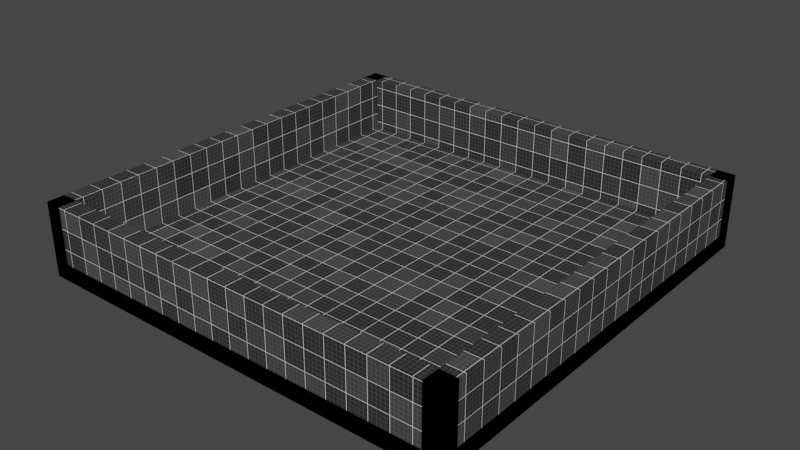 # Source: tESTrOOM.blend  (saved by Blender 3.2.14; exported with 4.5.12 LTS)
import bpy
from mathutils import Matrix  # noqa: F401  (used for matrix-valued properties, if any)

bpy.ops.wm.read_factory_settings(use_empty=True)
scene = bpy.context.scene
scene.name = 'Scene'

# ---- collections
col_collection = bpy.data.collections.new('Collection'); scene.collection.children.link(col_collection)

# ---- images (referenced by path relative to the original .blend; pixels are not part of the script)
import os
ASSET_DIR = os.environ.get("B2B_ASSET_DIR", "")  # directory of the original .blend (textures are referenced by path, not embedded)
HERE = os.path.dirname(os.path.abspath(__file__))  # packed textures are extracted next to this script under _unpacked/

def load_image(name, relpath, width, height, colorspace="sRGB"):
    """Load a texture the original file referenced (path relative to the .blend, or extracted next to this script)."""
    p = next((c for c in (os.path.join(HERE, relpath), os.path.join(ASSET_DIR, relpath)) if relpath and os.path.exists(c)), "")
    if p:
        img = bpy.data.images.load(p, check_existing=True)
        img.name = name
    else:  # same state as the original file: an image datablock whose file is absent (Cycles renders it pink)
        img = bpy.data.images.new(name, width, height)
        img.source = "FILE"
        img.filepath = "//" + (relpath or name)
    img.colorspace_settings.name = colorspace
    return img
img_testtexture_png = load_image('TestTexture.png', 'Textures/TestTexture.png', 1024, 1024, 'sRGB')

# ---- materials (node trees are filled in below, after node groups)
mat_material = bpy.data.materials.new('Material')
mat_material.alpha_threshold = 0.0
mat_material.line_color = (0.0, 0.0, 0.0, 1.0)

# ---- material node trees
mat_material.use_nodes = True; mat_material.node_tree.nodes.clear()
_N = mat_material.node_tree.nodes; _L = mat_material.node_tree.links
n0 = _N.new('ShaderNodeTexCoord'); n0.name = 'Texture Coordinate'; n0.location = (-1070, 100)
n1 = _N.new('ShaderNodeMapping'); n1.name = 'Mapping'; n1.location = (-860, 117)
n1.width = 240
n1.inputs[1].default_value = (5.3, 0.0, 0.0)
n2 = _N.new('ShaderNodeTexCoord'); n2.name = 'Texture Coordinate.001'; n2.location = (-1061, 583)
n3 = _N.new('ShaderNodeMapping'); n3.name = 'Mapping.001'; n3.location = (-851, 600)
n3.width = 240
n3.inputs[1].default_value = (5.3, 0.0, 0.0)
n4 = _N.new('ShaderNodeTexBrick'); n4.name = 'Brick Texture'; n4.location = (-570, 171)
n4.offset = 0.0
n4.inputs[1].default_value = (0.07598, 0.07598, 0.07598, 1.0)
n4.inputs[2].default_value = (0.009538, 0.009538, 0.009538, 1.0)
n4.inputs[3].default_value = (1.0, 1.0, 1.0, 1.0)
n4.inputs[5].default_value = 0.001
n4.inputs[7].default_value = 0.43
n4.inputs[8].default_value = 0.1
n4.inputs[9].default_value = 0.1
n5 = _N.new('ShaderNodeMix'); n5.name = 'Mix'; n5.location = (-210, 270)
n5.data_type = 'RGBA'
n5.blend_type = 'ADD'
n5.clamp_result = True
n5.inputs[0].default_value = 1.0
n6 = _N.new('ShaderNodeOutputMaterial'); n6.name = 'Material Output'; n6.location = (300, 300)
n7 = _N.new('ShaderNodeBsdfPrincipled'); n7.name = 'Principled BSDF'; n7.location = (10, 300)
n7.distribution = 'GGX'
n7.subsurface_method = 'RANDOM_WALK_SKIN'
n7.inputs[2].default_value = 1.0
n7.inputs[3].default_value = 1.45
n7.inputs[27].default_value = (0.0, 0.0, 0.0, 1.0)
n7.inputs[28].default_value = 1.0
n8 = _N.new('ShaderNodeTexBrick'); n8.name = 'Brick Texture.001'; n8.location = (-561, 654)
n8.offset = 0.0
n8.inputs[1].default_value = (0.0, 0.0, 0.0, 1.0)
n8.inputs[2].default_value = (0.009538, 0.009538, 0.009538, 1.0)
n8.inputs[3].default_value = (0.06918, 0.06918, 0.06918, 1.0)
n8.inputs[5].default_value = 0.001
n8.inputs[7].default_value = 1.0
n8.inputs[8].default_value = 0.02
n8.inputs[9].default_value = 0.02
n9 = _N.new('ShaderNodeTexImage'); n9.name = 'Image Texture'; n9.location = (335, 124)
n9.image = img_testtexture_png
n9.interpolation = 'Closest'
_L.new(n1.outputs[0], n4.inputs[0])
_L.new(n0.outputs[2], n1.inputs[0])
_L.new(n3.outputs[0], n8.inputs[0])
_L.new(n2.outputs[2], n3.inputs[0])
_L.new(n8.outputs[0], n5.inputs[6])
_L.new(n4.outputs[0], n5.inputs[7])
_L.new(n5.outputs[2], n7.inputs[0])
_L.new(n7.outputs[0], n6.inputs[0])
n6.is_active_output = True

# ---- world
world_world = bpy.data.worlds.new('World'); scene.world = world_world
world_world.use_nodes = True; world_world.node_tree.nodes.clear()
_N = world_world.node_tree.nodes; _L = world_world.node_tree.links
n0 = _N.new('ShaderNodeOutputWorld'); n0.name = 'World Output'; n0.location = (300, 300)
n1 = _N.new('ShaderNodeBackground'); n1.name = 'Background'; n1.location = (10, 300)
n1.inputs[0].default_value = (0.05088, 0.05088, 0.05088, 1.0)
_L.new(n1.outputs[0], n0.inputs[0])
n0.is_active_output = True
world_world.color = (0.05088, 0.05088, 0.05088)
world_world.use_sun_shadow = False
world_world.sun_shadow_jitter_overblur = 0.0

# ---- meshes
me_cube = bpy.data.meshes.new('Cube')
me_cube.from_pydata([(25.0, 25.0, 1.0), (25.0, 25.0, -1.0), (25.0, -25.0, 1.0), (25.0, -25.0, -1.0), (-25.0, 25.0, 1.0), (-25.0, 25.0, -1.0), (-25.0, -25.0, 1.0), (-25.0, -25.0, -1.0), (-25.0, -25.0, -1.0), (-25.0, -25.0, 7.517), (-25.0, 25.0, -1.0), (-25.0, 25.0, 7.517), (-23.0, -25.0, -1.0), (-23.0, -25.0, 7.517), (-23.0, 25.0, -1.0), (-23.0, 25.0, 7.517), (25.0, -25.0, -1.0), (25.0, -25.0, 7.517), (-25.0, -25.0, -1.0), (-25.0, -25.0, 7.517), (25.0, -23.0, -1.0), (25.0, -23.0, 7.517), (-25.0, -23.0, -1.0), (-25.0, -23.0, 7.517), (25.0, 25.0, -1.0), (25.0, 25.0, 7.517), (25.0, -25.0, -1.0), (25.0, -25.0, 7.517), (23.0, 25.0, -1.0), (23.0, 25.0, 7.517), (23.0, -25.0, -1.0), (23.0, -25.0, 7.517), (-25.0, 25.0, -1.0), (-25.0, 25.0, 7.517), (25.0, 25.0, -1.0), (25.0, 25.0, 7.517), (-25.0, 23.0, -1.0), (-25.0, 23.0, 7.517), (25.0, 23.0, -1.0), (25.0, 23.0, 7.517)], [], [(0, 4, 6, 2), (3, 2, 6, 7), (7, 6, 4, 5), (5, 1, 3, 7), (1, 0, 2, 3), (5, 4, 0, 1), (8, 9, 11, 10), (10, 11, 15, 14), (14, 15, 13, 12), (12, 13, 9, 8), (10, 14, 12, 8), (15, 11, 9, 13), (16, 17, 19, 18), (18, 19, 23, 22), (22, 23, 21, 20), (20, 21, 17, 16), (18, 22, 20, 16), (23, 19, 17, 21), (24, 25, 27, 26), (26, 27, 31, 30), (30, 31, 29, 28), (28, 29, 25, 24), (26, 30, 28, 24), (31, 27, 25, 29), (32, 33, 35, 34), (34, 35, 39, 38), (38, 39, 37, 36), (36, 37, 33, 32), (34, 38, 36, 32), (39, 35, 33, 37)])
_uv = me_cube.uv_layers.new(name='UVMap')
_uv.uv.foreach_set('vector', [0.03521, 0.4648, 0.0352, 0.03521, 0.4648, 0.0352, 0.4648, 0.4648, 0.482, 0.4648, 0.4648, 0.4648, 0.4648, 0.0352, 0.482, 0.0352, 0.4648, 0.01802, 0.4648, 0.0352, 0.0352, 0.03521, 0.0352, 0.01802, 0.9116, 0.0352, 0.9116, 0.4648, 0.482, 0.4648, 0.482, 0.0352, 0.03521, 0.482, 0.03521, 0.4648, 0.4648, 0.4648, 0.4648, 0.482, 0.01802, 0.03521, 0.0352, 0.03521, 0.03521, 0.4648, 0.01802, 0.4648, 0.849, 0.9648, 0.7758, 0.9648, 0.7758, 0.5352, 0.849, 0.5352, 0.849, 0.5352, 0.7758, 0.5352, 0.7758, 0.518, 0.849, 0.518, 0.6855, 0.5352, 0.7586, 0.5352, 0.7586, 0.9648, 0.6855, 0.9648, 0.849, 0.982, 0.7758, 0.982, 0.7758, 0.9648, 0.849, 0.9648, 0.6683, 0.5352, 0.6855, 0.5352, 0.6855, 0.9648, 0.6683, 0.9648, 0.7586, 0.5352, 0.7758, 0.5352, 0.7758, 0.9648, 0.7586, 0.9648, 0.6322, 0.9648, 0.5591, 0.9648, 0.5591, 0.5352, 0.6322, 0.5352, 0.6322, 0.5352, 0.5591, 0.5352, 0.5591, 0.518, 0.6322, 0.518, 0.4687, 0.5352, 0.5419, 0.5352, 0.5419, 0.9648, 0.4687, 0.9648, 0.6322, 0.982, 0.5591, 0.982, 0.5591, 0.9648, 0.6322, 0.9648, 0.4515, 0.5352, 0.4687, 0.5352, 0.4687, 0.9648, 0.4515, 0.9648, 0.5419, 0.5352, 0.5591, 0.5352, 0.5591, 0.9648, 0.5419, 0.9648, 0.4155, 0.9648, 0.3423, 0.9648, 0.3423, 0.5352, 0.4155, 0.5352, 0.4155, 0.5352, 0.3423, 0.5352, 0.3423, 0.518, 0.4155, 0.518, 0.252, 0.5352, 0.3251, 0.5352, 0.3251, 0.9648, 0.252, 0.9648, 0.4155, 0.982, 0.3423, 0.982, 0.3423, 0.9648, 0.4155, 0.9648, 0.2348, 0.5352, 0.252, 0.5352, 0.252, 0.9648, 0.2348, 0.9648, 0.3251, 0.5352, 0.3423, 0.5352, 0.3423, 0.9648, 0.3251, 0.9648, 0.1987, 0.9648, 0.1256, 0.9648, 0.1256, 0.5352, 0.1987, 0.5352, 0.1987, 0.5352, 0.1256, 0.5352, 0.1256, 0.518, 0.1987, 0.518, 0.03521, 0.5352, 0.1084, 0.5352, 0.1084, 0.9648, 0.03521, 0.9648, 0.1987, 0.982, 0.1256, 0.982, 0.1256, 0.9648, 0.1987, 0.9648, 0.01802, 0.5352, 0.03521, 0.5352, 0.03521, 0.9648, 0.01802, 0.9648, 0.1084, 0.5352, 0.1256, 0.5352, 0.1256, 0.9648, 0.1084, 0.9648])
me_cube.materials.append(mat_material)
me_cube.use_mirror_vertex_groups = False
me_cube.update()

# ---- objects
ob_cube = bpy.data.objects.new('Cube', me_cube)

# ---- transforms, parenting, visibility, modifiers, constraints
ob_cube.location = (0.0, 0.0, 0.0)
ob_cube.lock_rotations_4d = False
ob_cube.empty_display_type = 'ARROWS'
ob_cube.lineart.crease_threshold = 0.0

# ---- collection membership
col_collection.objects.link(ob_cube)

# ---- scene / render settings (as saved in the file)
scene.frame_start = 1; scene.frame_end = 250; scene.frame_set(1)
scene.render.engine = 'CYCLES'
scene.cycles.samples = 8192
scene.cycles.sampling_pattern = 'TABULATED_SOBOL'
scene.cycles.use_light_tree = False
scene.cycles.bake_type = 'DIFFUSE'
scene.view_settings.view_transform = 'Filmic'
bpy.context.view_layer.update()

# ---- added for rendering (the .blend has no active camera and no usable light): camera, sun
cam_auto = bpy.data.cameras.new('AutoCamera')
cam_auto.lens = 50.0
cam_auto.sensor_width = 36.0
cam_auto.clip_end = 1156.47
ob_auto_camera = bpy.data.objects.new('AutoCamera', cam_auto)
scene.collection.objects.link(ob_auto_camera)
ob_auto_camera.location = (65.8961, -79.0753, 55.9751)
ob_auto_camera.rotation_euler = (1.09748, -7.21219e-08, 0.694738)
scene.camera = ob_auto_camera
light_auto_sun = bpy.data.lights.new('AutoSun', 'SUN')
light_auto_sun.energy = 3.0
light_auto_sun.angle = 0.0523599
ob_auto_sun = bpy.data.objects.new('AutoSun', light_auto_sun)
scene.collection.objects.link(ob_auto_sun)
ob_auto_sun.rotation_euler = (0.872665, 0.174533, 0.523599)
bpy.context.view_layer.update()
